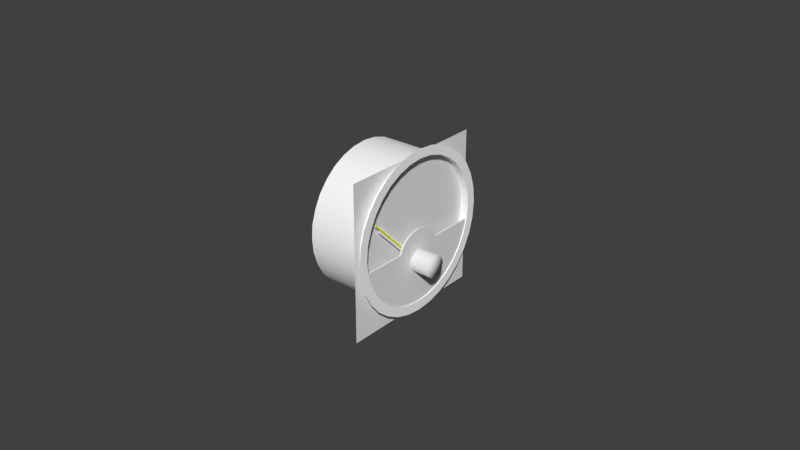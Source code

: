 # Source: egt.blend  (saved by Blender 2.78.0; exported with 4.5.12 LTS)
import bpy
from mathutils import Matrix  # noqa: F401  (used for matrix-valued properties, if any)

bpy.ops.wm.read_factory_settings(use_empty=True)
scene = bpy.context.scene
scene.name = 'Scene'

# ---- collections
col_collection_1 = bpy.data.collections.new('Collection 1'); scene.collection.children.link(col_collection_1)
col_collection_2 = bpy.data.collections.new('Collection 2'); scene.collection.children.link(col_collection_2)
col_collection_3 = bpy.data.collections.new('Collection 3'); scene.collection.children.link(col_collection_3)
col_collection_4 = bpy.data.collections.new('Collection 4'); scene.collection.children.link(col_collection_4)
col_collection_5 = bpy.data.collections.new('Collection 5'); scene.collection.children.link(col_collection_5)
col_collection_11 = bpy.data.collections.new('Collection 11'); scene.collection.children.link(col_collection_11)

# ---- materials (node trees are filled in below, after node groups)
mat_front = bpy.data.materials.new('front')
mat_front.alpha_threshold = 0.0
mat_front.use_transparent_shadow = False
mat_front.roughness = 0.5
mat_front.specular_intensity = 1.0
mat_face = bpy.data.materials.new('face')
mat_face.alpha_threshold = 0.0
mat_face.use_transparent_shadow = False
mat_face.roughness = 0.5
mat_face.specular_intensity = 1.0
mat_ac3dmat3 = bpy.data.materials.new('ac3dmat3')
mat_ac3dmat3.alpha_threshold = 0.0
mat_ac3dmat3.use_transparent_shadow = False
mat_ac3dmat3.diffuse_color = (1.0, 1.0, 0.0, 1.0)
mat_ac3dmat3.specular_color = (1.0, 0.8941, 0.003573)
mat_ac3dmat3.roughness = 0.5
mat_ac3dmat3.specular_intensity = 1.0
mat_needle = bpy.data.materials.new('needle')
mat_needle.alpha_threshold = 0.0
mat_needle.use_transparent_shadow = False
mat_needle.diffuse_color = (1.0, 1.0, 1.0, 1.0)
mat_needle.roughness = 0.5
mat_needle.specular_intensity = 0.85
mat_knob = bpy.data.materials.new('knob')
mat_knob.alpha_threshold = 0.0
mat_knob.use_transparent_shadow = False
mat_knob.roughness = 0.5
mat_knob.specular_intensity = 0.85
mat_material = bpy.data.materials.new('Material')
mat_material.alpha_threshold = 0.0
mat_material.use_transparent_shadow = False
mat_material.diffuse_color = (1.0, 1.0, 1.0, 1.0)
mat_material.roughness = 0.5

# ---- node groups
ng_auto_smooth = bpy.data.node_groups.new('Auto Smooth', 'GeometryNodeTree')
_s = ng_auto_smooth.interface.new_socket(name='Geometry', in_out='OUTPUT', socket_type='NodeSocketGeometry')
_s = ng_auto_smooth.interface.new_socket(name='Geometry', in_out='INPUT', socket_type='NodeSocketGeometry')
_s = ng_auto_smooth.interface.new_socket(name='Angle', in_out='INPUT', socket_type='NodeSocketFloat')
_s.subtype = 'ANGLE'
_s.min_value = 0.0
_s.max_value = 3.142
ng_auto_smooth.is_modifier = True
_N = ng_auto_smooth.nodes; _L = ng_auto_smooth.links
n0 = _N.new('NodeGroupOutput'); n0.name = 'Group Output'; n0.location = (480, -100)
n1 = _N.new('NodeGroupInput'); n1.name = 'Group Input'; n1.location = (-420, -300)
n2 = _N.new('NodeGroupInput'); n2.name = 'Group Input.001'; n2.location = (-60, -100)
n3 = _N.new('GeometryNodeSetShadeSmooth'); n3.name = 'Set Shade Smooth'; n3.location = (120, -100)
n3.domain = 'EDGE'
n4 = _N.new('GeometryNodeSetShadeSmooth'); n4.name = 'Set Shade Smooth.001'; n4.location = (300, -100)
n5 = _N.new('GeometryNodeInputMeshEdgeAngle'); n5.name = 'Edge Angle'; n5.location = (-420, -220)
n6 = _N.new('GeometryNodeInputEdgeSmooth'); n6.name = 'Is Edge Smooth'; n6.location = (-60, -160)
n7 = _N.new('GeometryNodeInputShadeSmooth'); n7.name = 'Is Face Smooth'; n7.location = (-240, -340)
n8 = _N.new('FunctionNodeBooleanMath'); n8.name = 'Boolean Math'; n8.location = (-60, -220)
n9 = _N.new('FunctionNodeCompare'); n9.name = 'Compare'; n9.location = (-240, -180)
n9.operation = 'LESS_EQUAL'
_L.new(n5.outputs[0], n9.inputs[0])
_L.new(n4.outputs[0], n0.inputs[0])
_L.new(n1.outputs[1], n9.inputs[1])
_L.new(n9.outputs[0], n8.inputs[0])
_L.new(n7.outputs[0], n8.inputs[1])
_L.new(n2.outputs[0], n3.inputs[0])
_L.new(n6.outputs[0], n3.inputs[1])
_L.new(n3.outputs[0], n4.inputs[0])
_L.new(n8.outputs[0], n3.inputs[2])
n0.is_active_output = True

# ---- material node trees

# ---- world
world_world = bpy.data.worlds.new('World'); scene.world = world_world
world_world.color = (0.05088, 0.05088, 0.05088)
world_world.use_sun_shadow = False
world_world.sun_shadow_jitter_overblur = 0.0
world_world.cycles.sampling_method = 'NONE'
world_world.cycles.sample_map_resolution = 256

# ---- meshes
me_face_mesh_001 = bpy.data.meshes.new('Face.mesh.001')
me_face_mesh_001.from_pydata([(-0.0005043, 0.004092, 0.001596), (-0.0005043, -0.0001421, 0.002501), (-0.0005043, -0.001481, 0.002321), (-0.0005043, -0.005498, 0.0006314), (-0.0005043, 0.007979, -0.002897), (-0.0005043, -0.007979, -0.002897), (-0.0005043, -0.004318, 0.001423), (-0.0005043, -0.007128, -0.001092), (-0.0005043, 0.001363, 0.002355), (-0.0005043, -0.00282, 0.001977), (-0.0005043, 0.006188, -8.995e-05), (-0.0005043, 0.007551, -0.001986), (-0.0005043, 0.00696, -0.001024), (-0.0005043, 0.002843, 0.002075), (-0.0005043, -0.007588, -0.001994), (-0.0005043, 0.005285, 0.0007576), (-0.0005043, -0.006454, -0.0001924), (6.229e-05, 0.001363, 0.002355), (6.229e-05, -0.0001421, 0.002501), (6.229e-05, 0.007979, -0.002897), (6.229e-05, -0.004318, 0.001423), (6.229e-05, -0.005498, 0.0006314), (6.229e-05, 0.005285, 0.0007576), (6.229e-05, 0.004092, 0.001596), (6.229e-05, -0.007979, -0.002897), (6.229e-05, -0.007588, -0.001994), (6.229e-05, -0.001481, 0.002321), (6.229e-05, -0.00282, 0.001977), (6.229e-05, -0.006454, -0.0001924), (6.229e-05, -0.007128, -0.001092), (6.229e-05, 0.002843, 0.002075), (6.229e-05, 0.00696, -0.001024), (6.229e-05, 0.006188, -8.995e-05), (6.229e-05, 0.007551, -0.001986), (6.229e-05, 0.02287, -0.002897), (6.229e-05, -0.02236, -0.002897), (6.229e-05, -0.02219, -0.002897), (-0.0005043, 0.02286, -0.002897), (-0.0005043, -0.02237, -0.002897), (-0.0005043, -0.02219, -0.002897), (6.023e-05, 0.02164, -0.006922), (6.008e-05, 0.02156, -0.007213), (6.199e-05, 0.01943, -0.0112), (6.104e-05, 0.01656, -0.01469), (6.104e-05, 0.01306, -0.01756), (6.199e-05, 0.009076, -0.01969), (6.104e-05, 0.004749, -0.02101), (6.104e-05, 0.0002503, -0.02145), (6.008e-05, -0.004249, -0.02101), (6.104e-05, -0.008575, -0.01969), (5.913e-05, -0.01256, -0.01756), (6.104e-05, -0.01606, -0.01469), (6.104e-05, -0.01892, -0.0112), (6.199e-05, -0.02105, -0.007214), (6.023e-05, 0.02164, -0.006922), (6.008e-05, 0.01951, -0.01091), (6.104e-05, 0.01664, -0.0144), (6.104e-05, 0.01315, -0.01727), (6.104e-05, 0.009163, -0.0194), (6.104e-05, 0.004837, -0.02071), (6.104e-05, 0.0003383, -0.02116), (6.008e-05, -0.004161, -0.02071), (6.008e-05, -0.008487, -0.0194), (5.913e-05, -0.01247, -0.01727), (6.104e-05, -0.01597, -0.0144), (6.199e-05, -0.01884, -0.01091), (6.199e-05, -0.02097, -0.006921)], [], [(7, 14, 25, 29), (16, 7, 29, 28), (10, 15, 22, 32), (13, 8, 17, 30), (6, 3, 21, 20), (3, 16, 28, 21), (2, 9, 27, 26), (15, 0, 23, 22), (12, 10, 32, 31), (5, 39, 36, 24), (4, 11, 33, 19), (14, 5, 24, 25), (11, 12, 31, 33), (1, 2, 26, 18), (0, 13, 30, 23), (9, 6, 20, 27), (8, 1, 18, 17), (34, 37, 4, 19), (35, 53, 52, 51, 50, 49, 48, 47, 46, 45, 44, 43, 42, 41, 54, 55, 56, 57, 58, 59, 60, 61, 62, 63, 64, 65, 66, 36), (36, 66, 65, 64, 63, 62, 61, 60, 59, 58, 57, 56, 55, 54, 40, 34, 19, 33, 31, 32, 22, 23, 30, 17, 18, 26, 27, 20, 21, 28, 29, 25, 24), (34, 40, 54), (36, 39, 38, 35)])
_uv = me_face_mesh_001.uv_layers.new(name='UVMap')
_uv.uv.foreach_set('vector', [0.8132, 0.1183, 0.8122, 0.116, 0.8122, 0.1141, 0.8132, 0.1164, 0.8147, 0.1206, 0.8132, 0.1183, 0.8132, 0.1164, 0.8147, 0.1187, 0.8431, 0.1206, 0.8411, 0.1228, 0.8411, 0.1208, 0.8431, 0.1186, 0.8356, 0.1262, 0.8323, 0.127, 0.8323, 0.125, 0.8356, 0.1243, 0.8195, 0.1247, 0.8169, 0.1227, 0.8169, 0.1208, 0.8195, 0.1228, 0.8169, 0.1227, 0.8147, 0.1206, 0.8147, 0.1187, 0.8169, 0.1208, 0.8259, 0.127, 0.8229, 0.1261, 0.8229, 0.1242, 0.8259, 0.125, 0.8411, 0.1228, 0.8384, 0.125, 0.8384, 0.123, 0.8411, 0.1208, 0.8449, 0.1182, 0.8431, 0.1206, 0.8431, 0.1186, 0.8448, 0.1162, 0.8113, 0.1137, 0.7794, 0.1141, 0.7794, 0.1121, 0.8113, 0.1118, 0.8471, 0.1133, 0.8462, 0.1157, 0.8462, 0.1137, 0.8471, 0.1114, 0.8122, 0.116, 0.8113, 0.1137, 0.8113, 0.1118, 0.8122, 0.1141, 0.8462, 0.1157, 0.8449, 0.1182, 0.8448, 0.1162, 0.8462, 0.1137, 0.8289, 0.1274, 0.8259, 0.127, 0.8259, 0.125, 0.8289, 0.1255, 0.8384, 0.125, 0.8356, 0.1262, 0.8356, 0.1243, 0.8384, 0.123, 0.8229, 0.1261, 0.8195, 0.1247, 0.8195, 0.1228, 0.8229, 0.1242, 0.8323, 0.127, 0.8289, 0.1274, 0.8289, 0.1255, 0.8323, 0.125, 0.8806, 0.111, 0.8806, 0.113, 0.8471, 0.1133, 0.8471, 0.1114, 0.779, 0.1121, 0.7819, 0.101, 0.7867, 0.09069, 0.7932, 0.08163, 0.801, 0.07417, 0.81, 0.0686, 0.8197, 0.06512, 0.8298, 0.06387, 0.8399, 0.0649, 0.8496, 0.06817, 0.8586, 0.07355, 0.8664, 0.08084, 0.8728, 0.08976, 0.8776, 0.09995, 0.8778, 0.1007, 0.873, 0.09051, 0.8666, 0.08159, 0.8587, 0.0743, 0.8498, 0.06892, 0.8401, 0.06565, 0.83, 0.06462, 0.8199, 0.06587, 0.8102, 0.06935, 0.8012, 0.07493, 0.7934, 0.08238, 0.7869, 0.09144, 0.7821, 0.1017, 0.7794, 0.1121, 0.7794, 0.1121, 0.7821, 0.1017, 0.7869, 0.09144, 0.7934, 0.08238, 0.8012, 0.07493, 0.8102, 0.06935, 0.8199, 0.06587, 0.83, 0.06462, 0.8401, 0.06565, 0.8498, 0.06892, 0.8587, 0.0743, 0.8666, 0.08159, 0.873, 0.09051, 0.8778, 0.1007, 0.8778, 0.1007, 0.8806, 0.111, 0.8471, 0.1114, 0.8462, 0.1137, 0.8448, 0.1162, 0.8431, 0.1186, 0.8411, 0.1208, 0.8384, 0.123, 0.8356, 0.1243, 0.8323, 0.125, 0.8289, 0.1255, 0.8259, 0.125, 0.8229, 0.1242, 0.8195, 0.1228, 0.8169, 0.1208, 0.8147, 0.1187, 0.8132, 0.1164, 0.8122, 0.1141, 0.8113, 0.1118, 0.8806, 0.111, 0.8778, 0.1007, 0.8778, 0.1007, 0.7794, 0.1121, 0.7794, 0.1141, 0.779, 0.1141, 0.779, 0.1121])
me_face_mesh_001.materials.append(mat_front)
me_face_mesh_001.use_remesh_preserve_volume = False
me_face_mesh_001.use_remesh_preserve_attributes = False
me_face_mesh_001.use_mirror_vertex_groups = False
me_face_mesh_001.update()
me_face_mesh = bpy.data.meshes.new('Face.mesh')
me_face_mesh.from_pydata([(-0.002, 0.025, -9.313e-10), (-0.002, -0.025, -9.313e-10), (-0.002, -0.025, -0.025), (-0.002, 0.025, -0.025), (-0.002, 0.025, 0.025), (-0.002, -0.025, 0.025)], [], [(1, 2, 3, 0), (0, 4, 5, 1)])
_uv = me_face_mesh.uv_layers.new(name='UVMap')
_uv.uv.foreach_set('vector', [0.006032, 0.4885, 0.006032, 0.2654, 0.7112, 0.2654, 0.7112, 0.4885, 1.0, 0.5, 1.0, 1.0, 0.0, 1.0, 7.69e-05, 0.5])
me_face_mesh.materials.append(mat_face)
me_face_mesh.use_remesh_preserve_volume = False
me_face_mesh.use_remesh_preserve_attributes = False
me_face_mesh.use_mirror_vertex_groups = False
me_face_mesh.update()
me_bug_mesh = bpy.data.meshes.new('Bug.mesh')
me_bug_mesh.from_pydata([(-0.001563, -0.02128, 0.01273), (-0.001564, -0.003146, -0.0057), (-0.001564, -0.002841, -0.005396), (-0.001564, -0.02103, 0.0128), (-0.001564, -0.02134, 0.01249), (-0.001323, -0.02128, 0.01274), (-0.001326, -0.02103, 0.0128), (-0.001326, -0.002841, -0.005396), (-0.001326, -0.003146, -0.0057), (-0.001326, -0.02134, 0.01249)], [], [(1, 4, 0, 3, 2), (8, 7, 6, 5, 9), (4, 1, 8, 9), (2, 3, 6, 7), (0, 4, 9, 5), (1, 2, 7, 8), (3, 0, 5, 6)])
_uv = me_bug_mesh.uv_layers.new(name='UVMap')
_uv.uv.foreach_set('vector', [0.2504, 0.2257, 0.2504, 0.01302, 0.281, 0.001875, 0.3116, 0.01302, 0.3116, 0.2257, 0.3116, 0.001875, 0.3728, 0.001875, 0.3728, 0.2145, 0.3422, 0.2257, 0.3116, 0.2145, 0.4066, 0.01316, 0.4066, 0.2249, 0.3728, 0.2249, 0.3728, 0.01316, 0.4066, 0.2249, 0.4066, 0.01316, 0.4404, 0.01316, 0.4404, 0.2249, 0.4066, 0.001875, 0.4066, 0.01316, 0.3728, 0.01316, 0.3728, 0.001875, 0.4404, 0.006061, 0.4404, 0.001875, 0.4742, 0.001875, 0.4742, 0.006061, 0.4066, 0.01316, 0.4066, 0.001875, 0.4404, 0.001875, 0.4404, 0.01316])
me_bug_mesh.materials.append(mat_ac3dmat3)
me_bug_mesh.use_remesh_preserve_volume = False
me_bug_mesh.use_remesh_preserve_attributes = False
me_bug_mesh.use_mirror_vertex_groups = False
me_bug_mesh.update()
me_needle_mesh = bpy.data.meshes.new('Needle.mesh')
me_needle_mesh.from_pydata([(-0.002063, -0.0191, 0.009337), (-0.002063, -0.01788, 0.01056), (-0.002063, -0.002383, -0.004938), (-0.002063, -0.003603, -0.006158), (-0.002063, -0.0193, 0.01076), (-0.001812, -0.0191, 0.009337), (-0.001812, -0.003603, -0.006158), (-0.001812, -0.01788, 0.01056), (-0.001812, -0.0193, 0.01076), (-0.001812, -0.002383, -0.004938)], [], [(3, 0, 4, 1, 2), (6, 9, 7, 8, 5), (3, 2, 9, 6), (1, 4, 8, 7), (4, 0, 5, 8), (2, 1, 7, 9), (0, 3, 6, 5)])
_uv = me_needle_mesh.uv_layers.new(name='UVMap')
_uv.uv.foreach_set('vector', [0.2284, 0.002743, 0.2288, 0.2143, 0.1832, 0.2255, 0.1375, 0.2145, 0.137, 0.002945, 0.1375, 0.2256, 0.0462, 0.2258, 0.04573, 0.01423, 0.09137, 0.003047, 0.1371, 0.01403, 0.01952, 0.2092, 0.01955, 0.2258, 0.006229, 0.2259, 0.006192, 0.2092, 0.03285, 0.2119, 0.03288, 0.2258, 0.01955, 0.2258, 0.01952, 0.212, 0.03288, 0.2258, 0.03285, 0.2119, 0.04617, 0.2119, 0.0462, 0.2258, 0.03247, 0.04281, 0.03285, 0.2119, 0.01952, 0.212, 0.01915, 0.04284, 0.03285, 0.2119, 0.03247, 0.04281, 0.0458, 0.04278, 0.04617, 0.2119])
me_needle_mesh.materials.append(mat_needle)
me_needle_mesh.use_remesh_preserve_volume = False
me_needle_mesh.use_remesh_preserve_attributes = False
me_needle_mesh.use_mirror_vertex_groups = False
me_needle_mesh.update()
me_knob_mesh = bpy.data.meshes.new('Knob.mesh')
me_knob_mesh.from_pydata([(0.005125, -0.002993, -0.005549), (-0.002292, -0.00659, -0.005549), (-0.002292, -0.006108, -0.007347), (-0.002292, -0.004792, -0.008664), (-0.002292, -0.002993, -0.009146), (-0.002292, -0.001195, -0.008664), (-0.002292, 0.0001214, -0.007347), (-0.002292, 0.0006033, -0.005549), (-0.002292, 0.0001214, -0.003751), (-0.002292, -0.001195, -0.002434), (-0.002292, -0.002993, -0.001952), (-0.002292, -0.004792, -0.002434), (-0.002292, -0.006108, -0.003751), (0.005125, -0.00659, -0.005549), (0.005125, -0.006108, -0.007347), (0.005125, -0.004792, -0.008664), (0.005125, -0.002993, -0.009146), (0.005125, -0.001195, -0.008664), (0.005125, 0.0001214, -0.007347), (0.005125, 0.0006033, -0.005549), (0.005125, 0.0001214, -0.003751), (0.005125, -0.001195, -0.002434), (0.005125, -0.002993, -0.001952), (0.005125, -0.004792, -0.002434), (0.005125, -0.006108, -0.003751)], [], [(0, 24, 13), (0, 13, 14), (0, 14, 15), (0, 15, 16), (0, 16, 17), (0, 17, 18), (0, 18, 19), (0, 19, 20), (0, 20, 21), (0, 21, 22), (0, 22, 23), (0, 23, 24), (24, 12, 1, 13), (13, 1, 2, 14), (14, 2, 3, 15), (15, 3, 4, 16), (16, 4, 5, 17), (17, 5, 6, 18), (18, 6, 7, 19), (19, 7, 8, 20), (20, 8, 9, 21), (21, 9, 10, 22), (22, 10, 11, 23), (23, 11, 12, 24)])
me_knob_mesh.polygons.foreach_set('use_smooth', [True] * 24)
_uv = me_knob_mesh.uv_layers.new(name='UVMap')
_uv.uv.foreach_set('vector', [0.6091, 0.1232, 0.7195, 0.06186, 0.7345, 0.1247, 0.6091, 0.1232, 0.7345, 0.1247, 0.7159, 0.1872, 0.6091, 0.1232, 0.7159, 0.1872, 0.6687, 0.2326, 0.6091, 0.1232, 0.6687, 0.2326, 0.6055, 0.2486, 0.6091, 0.1232, 0.6055, 0.2486, 0.5433, 0.2311, 0.6091, 0.1232, 0.5433, 0.2311, 0.4987, 0.1846, 0.6091, 0.1232, 0.4987, 0.1846, 0.4837, 0.1217, 0.6091, 0.1232, 0.4837, 0.1217, 0.5023, 0.05924, 0.6091, 0.1232, 0.5023, 0.05924, 0.5495, 0.01391, 0.6091, 0.1232, 0.5495, 0.01391, 0.6127, -0.002134, 0.6091, 0.1232, 0.6127, -0.002134, 0.6749, 0.01542, 0.6091, 0.1232, 0.6749, 0.01542, 0.7195, 0.06186, 0.4999, 0.2193, 0.4999, 0.247, 0.4928, 0.247, 0.4928, 0.2193, 0.4928, 0.2193, 0.4928, 0.247, 0.4867, 0.247, 0.4867, 0.2193, 0.7133, 0.2197, 0.7133, 0.2474, 0.7072, 0.2474, 0.7072, 0.2197, 0.7072, 0.2197, 0.7072, 0.2474, 0.7001, 0.2474, 0.7001, 0.2197, 0.7001, 0.2197, 0.7001, 0.2474, 0.694, 0.2474, 0.694, 0.2197, 0.5253, 0.221, 0.5253, 0.2487, 0.5192, 0.2487, 0.5192, 0.221, 0.5192, 0.221, 0.5192, 0.2487, 0.5122, 0.2487, 0.5122, 0.221, 0.5122, 0.221, 0.5122, 0.2487, 0.506, 0.2487, 0.506, 0.221, 0.7327, 0.2197, 0.7327, 0.2474, 0.7265, 0.2474, 0.7265, 0.2197, 0.7265, 0.2197, 0.7265, 0.2474, 0.7195, 0.2474, 0.7195, 0.2197, 0.7195, 0.2197, 0.7195, 0.2474, 0.7133, 0.2474, 0.7133, 0.2197, 0.506, 0.2193, 0.506, 0.247, 0.4999, 0.247, 0.4999, 0.2193])
me_knob_mesh.materials.append(mat_knob)
me_knob_mesh.use_remesh_preserve_volume = False
me_knob_mesh.use_remesh_preserve_attributes = False
me_knob_mesh.use_mirror_vertex_groups = False
me_knob_mesh.update()
me_circle_009 = bpy.data.meshes.new('Circle.009')
me_circle_009.from_pydata([(-0.0003254, -0.1062, 0.01915), (-0.0003254, -0.1022, 0.0224), (-0.0003254, -0.09773, 0.02481), (-0.0003254, -0.09283, 0.02629), (-0.0003254, -0.08774, 0.0268), (-0.0003254, -0.08265, 0.02629), (-0.0003254, -0.07775, 0.02481), (-0.0003254, -0.07324, 0.0224), (-0.0003254, -0.06929, 0.01915), (-0.0003254, -0.06604, 0.0152), (-0.0003254, -0.06363, 0.01068), (-0.0003254, -0.06214, 0.005787), (-0.0003254, -0.06164, 0.0006949), (-0.0003254, -0.06214, -0.004397), (-0.0003254, -0.06363, -0.009294), (-0.0003254, -0.06604, -0.01381), (-0.0003254, -0.06929, -0.01776), (-0.0003254, -0.07324, -0.02101), (-0.0003254, -0.07775, -0.02342), (-0.0003254, -0.08265, -0.02491), (-0.0003254, -0.08774, -0.02541), (-0.0003254, -0.09283, -0.02491), (-0.0003254, -0.09773, -0.02342), (-0.0003254, -0.1022, -0.02101), (-0.0003254, -0.1062, -0.01776), (-0.0003254, -0.1094, -0.01381), (-0.0003254, -0.1119, -0.009293), (-0.0003254, -0.1133, -0.004397), (-0.0003254, -0.1138, 0.0006949), (-0.0003254, -0.1133, 0.005787), (-0.0003254, -0.1119, 0.01068), (-0.0003254, -0.1094, 0.0152), (-0.0003254, -0.104, 0.017), (-0.0003254, -0.1006, 0.01987), (-0.0003254, -0.09657, 0.022), (-0.0003254, -0.09224, 0.02331), (-0.0003254, -0.08774, 0.02376), (-0.0003254, -0.08324, 0.02331), (-0.0003254, -0.07892, 0.022), (-0.0003254, -0.07493, 0.01987), (-0.0003254, -0.07144, 0.017), (-0.0003254, -0.06857, 0.01351), (-0.0003254, -0.06644, 0.00952), (-0.0003254, -0.06512, 0.005194), (-0.0003254, -0.06468, 0.0006949), (-0.0003254, -0.06512, -0.003804), (-0.0003254, -0.06644, -0.00813), (-0.0003254, -0.06857, -0.01212), (-0.0003254, -0.07144, -0.01561), (-0.0003254, -0.07493, -0.01848), (-0.0003254, -0.07892, -0.02061), (-0.0003254, -0.08324, -0.02192), (-0.0003254, -0.08774, -0.02237), (-0.0003254, -0.09224, -0.02192), (-0.0003254, -0.09657, -0.02061), (-0.0003254, -0.1006, -0.01848), (-0.0003254, -0.104, -0.01561), (-0.0003254, -0.1069, -0.01212), (-0.0003254, -0.109, -0.00813), (-0.0003254, -0.1104, -0.003804), (-0.0003254, -0.1108, 0.0006949), (-0.0003254, -0.1104, 0.005194), (-0.0003254, -0.109, 0.00952), (-0.0003254, -0.1069, 0.01351), (-0.0003254, -0.104, 0.017), (-0.0003254, -0.1006, 0.01987), (-0.0003254, -0.09657, 0.022), (-0.0003254, -0.09224, 0.02331), (-0.0003254, -0.08774, 0.02376), (-0.0003254, -0.08324, 0.02331), (-0.0003254, -0.07892, 0.022), (-0.0003254, -0.07493, 0.01987), (-0.0003254, -0.07144, 0.017), (-0.0003254, -0.06857, 0.01351), (-0.0003254, -0.06644, 0.00952), (-0.0003254, -0.06512, 0.005194), (-0.0003254, -0.06468, 0.0006949), (-0.0003254, -0.06512, -0.003804), (-0.0003254, -0.06644, -0.00813), (-0.0003254, -0.06857, -0.01212), (-0.0003254, -0.07144, -0.01561), (-0.0003254, -0.07493, -0.01848), (-0.0003254, -0.07892, -0.02061), (-0.0003254, -0.08324, -0.02192), (-0.0003254, -0.08774, -0.02237), (-0.0003254, -0.09224, -0.02192), (-0.0003254, -0.09657, -0.02061), (-0.0003254, -0.1006, -0.01848), (-0.0003254, -0.104, -0.01561), (-0.0003254, -0.1069, -0.01212), (-0.0003254, -0.109, -0.00813), (-0.0003254, -0.1104, -0.003804), (-0.0003254, -0.1108, 0.0006949), (-0.0003254, -0.1104, 0.005194), (-0.0003254, -0.109, 0.00952), (-0.0003254, -0.1069, 0.01351), (-0.02121, -0.104, 0.017), (-0.02121, -0.1006, 0.01987), (-0.02121, -0.09657, 0.022), (-0.02121, -0.09224, 0.02331), (-0.02121, -0.08774, 0.02376), (-0.02121, -0.08324, 0.02331), (-0.02121, -0.07892, 0.022), (-0.02121, -0.07493, 0.01987), (-0.02121, -0.07144, 0.017), (-0.02121, -0.06857, 0.01351), (-0.02121, -0.06644, 0.00952), (-0.02121, -0.06512, 0.005194), (-0.02121, -0.06468, 0.0006949), (-0.02121, -0.06512, -0.003804), (-0.02121, -0.06644, -0.00813), (-0.02121, -0.06857, -0.01212), (-0.02121, -0.07144, -0.01561), (-0.02121, -0.07493, -0.01848), (-0.02121, -0.07892, -0.02061), (-0.02121, -0.08324, -0.02192), (-0.02121, -0.08774, -0.02237), (-0.02121, -0.09224, -0.02192), (-0.02121, -0.09657, -0.02061), (-0.02121, -0.1006, -0.01848), (-0.02121, -0.104, -0.01561), (-0.02121, -0.1069, -0.01212), (-0.02121, -0.109, -0.00813), (-0.02121, -0.1104, -0.003804), (-0.02121, -0.1108, 0.0006949), (-0.02121, -0.1104, 0.005194), (-0.02121, -0.109, 0.00952), (-0.02121, -0.1069, 0.01351)], [], [(1, 0, 32, 33), (2, 1, 33, 34), (3, 2, 34, 35), (4, 3, 35, 36), (5, 4, 36, 37), (6, 5, 37, 38), (7, 6, 38, 39), (8, 7, 39, 40), (9, 8, 40, 41), (10, 9, 41, 42), (11, 10, 42, 43), (12, 11, 43, 44), (13, 12, 44, 45), (14, 13, 45, 46), (15, 14, 46, 47), (16, 15, 47, 48), (17, 16, 48, 49), (18, 17, 49, 50), (19, 18, 50, 51), (20, 19, 51, 52), (21, 20, 52, 53), (22, 21, 53, 54), (23, 22, 54, 55), (24, 23, 55, 56), (25, 24, 56, 57), (26, 25, 57, 58), (27, 26, 58, 59), (28, 27, 59, 60), (29, 28, 60, 61), (30, 29, 61, 62), (31, 30, 62, 63), (0, 31, 63, 32), (65, 64, 96, 97), (66, 65, 97, 98), (67, 66, 98, 99), (68, 67, 99, 100), (69, 68, 100, 101), (70, 69, 101, 102), (71, 70, 102, 103), (72, 71, 103, 104), (73, 72, 104, 105), (74, 73, 105, 106), (75, 74, 106, 107), (76, 75, 107, 108), (77, 76, 108, 109), (78, 77, 109, 110), (79, 78, 110, 111), (80, 79, 111, 112), (81, 80, 112, 113), (82, 81, 113, 114), (83, 82, 114, 115), (84, 83, 115, 116), (85, 84, 116, 117), (86, 85, 117, 118), (87, 86, 118, 119), (88, 87, 119, 120), (89, 88, 120, 121), (90, 89, 121, 122), (91, 90, 122, 123), (92, 91, 123, 124), (93, 92, 124, 125), (94, 93, 125, 126), (95, 94, 126, 127), (64, 95, 127, 96)])
me_circle_009.polygons.foreach_set('use_smooth', [True] * 64)
_uv = me_circle_009.uv_layers.new(name='UVMap')
_uv.uv.foreach_set('vector', [0.8369, 0.01076, 0.8526, 0.01353, 0.8498, 0.02158, 0.836, 0.01914, 0.821, 0.01076, 0.8369, 0.01076, 0.836, 0.01914, 0.8219, 0.01914, 0.8053, 0.01353, 0.821, 0.01076, 0.8219, 0.01914, 0.8081, 0.02158, 0.7906, 0.01895, 0.8053, 0.01353, 0.8081, 0.02158, 0.795, 0.02637, 0.7773, 0.02682, 0.7906, 0.01895, 0.795, 0.02637, 0.7833, 0.03332, 0.766, 0.03683, 0.7773, 0.02682, 0.7833, 0.03332, 0.7733, 0.04217, 0.7571, 0.0486, 0.766, 0.03683, 0.7733, 0.04217, 0.7655, 0.05257, 0.751, 0.06169, 0.7571, 0.0486, 0.7655, 0.05257, 0.7601, 0.06413, 0.7479, 0.07558, 0.751, 0.06169, 0.7601, 0.06413, 0.7574, 0.0764, 0.7479, 0.08974, 0.7479, 0.07558, 0.7574, 0.0764, 0.7574, 0.08891, 0.751, 0.1036, 0.7479, 0.08974, 0.7574, 0.08891, 0.7601, 0.1012, 0.7571, 0.1167, 0.751, 0.1036, 0.7601, 0.1012, 0.7655, 0.1127, 0.766, 0.1285, 0.7571, 0.1167, 0.7655, 0.1127, 0.7733, 0.1231, 0.7773, 0.1385, 0.766, 0.1285, 0.7733, 0.1231, 0.7833, 0.132, 0.7906, 0.1464, 0.7773, 0.1385, 0.7833, 0.132, 0.795, 0.1389, 0.8053, 0.1518, 0.7906, 0.1464, 0.795, 0.1389, 0.8081, 0.1437, 0.821, 0.1545, 0.8053, 0.1518, 0.8081, 0.1437, 0.8219, 0.1462, 0.8369, 0.1545, 0.821, 0.1545, 0.8219, 0.1462, 0.836, 0.1462, 0.8526, 0.1518, 0.8369, 0.1545, 0.836, 0.1462, 0.8498, 0.1437, 0.8673, 0.1464, 0.8526, 0.1518, 0.8498, 0.1437, 0.8629, 0.1389, 0.8806, 0.1385, 0.8673, 0.1464, 0.8629, 0.1389, 0.8746, 0.132, 0.8919, 0.1285, 0.8806, 0.1385, 0.8746, 0.132, 0.8846, 0.1231, 0.9007, 0.1167, 0.8919, 0.1285, 0.8846, 0.1231, 0.8924, 0.1127, 0.9069, 0.1036, 0.9007, 0.1167, 0.8924, 0.1127, 0.8978, 0.1012, 0.91, 0.08973, 0.9069, 0.1036, 0.8978, 0.1012, 0.9005, 0.08891, 0.91, 0.07557, 0.91, 0.08973, 0.9005, 0.08891, 0.9005, 0.0764, 0.9069, 0.06168, 0.91, 0.07557, 0.9005, 0.0764, 0.8978, 0.06413, 0.9007, 0.0486, 0.9069, 0.06168, 0.8978, 0.06413, 0.8924, 0.05257, 0.8919, 0.03683, 0.9007, 0.0486, 0.8924, 0.05257, 0.8845, 0.04217, 0.8806, 0.02681, 0.8919, 0.03683, 0.8845, 0.04217, 0.8746, 0.03332, 0.8673, 0.01895, 0.8806, 0.02681, 0.8746, 0.03332, 0.8628, 0.02637, 0.8526, 0.01353, 0.8673, 0.01895, 0.8628, 0.02637, 0.8498, 0.02158, 0.9147, 0.1425, 0.9147, 0.1318, 0.9939, 0.1318, 0.9939, 0.1425, 0.9147, 0.1552, 0.9147, 0.1425, 0.9939, 0.1425, 0.9939, 0.1552, 0.9147, 0.1692, 0.9147, 0.1552, 0.9939, 0.1552, 0.9939, 0.1692, 0.9147, 0.1842, 0.9147, 0.1692, 0.9939, 0.1692, 0.9939, 0.1842, 0.9147, 0.1994, 0.9147, 0.1842, 0.9939, 0.1842, 0.9939, 0.1994, 0.9147, 0.2143, 0.9147, 0.1994, 0.9939, 0.1994, 0.9939, 0.2143, 0.9147, 0.2283, 0.9147, 0.2143, 0.9939, 0.2143, 0.9939, 0.2283, 0.9147, 0.241, 0.9147, 0.2283, 0.9939, 0.2283, 0.9939, 0.241, 0.9147, 0.2517, 0.9147, 0.241, 0.9939, 0.241, 0.9939, 0.2517, 0.75, 0.1759, 0.75, 0.1646, 0.8292, 0.1646, 0.8292, 0.1759, 0.75, 0.1885, 0.75, 0.1759, 0.8292, 0.1759, 0.8292, 0.1885, 0.75, 0.2018, 0.75, 0.1885, 0.8292, 0.1885, 0.8292, 0.2018, 0.75, 0.2155, 0.75, 0.2018, 0.8292, 0.2018, 0.8292, 0.2155, 0.75, 0.2288, 0.75, 0.2155, 0.8292, 0.2155, 0.8292, 0.2288, 0.75, 0.2414, 0.75, 0.2288, 0.8292, 0.2288, 0.8292, 0.2414, 0.75, 0.2527, 0.75, 0.2414, 0.8292, 0.2414, 0.8292, 0.2527, 0.9939, 0.121, 0.9939, 0.1318, 0.9147, 0.1318, 0.9147, 0.121, 0.9939, 0.1084, 0.9939, 0.121, 0.9147, 0.121, 0.9147, 0.1084, 0.9939, 0.09433, 0.9939, 0.1084, 0.9147, 0.1084, 0.9147, 0.09433, 0.9939, 0.07941, 0.9939, 0.09433, 0.9147, 0.09433, 0.9147, 0.07941, 0.9939, 0.0642, 0.9939, 0.07941, 0.9147, 0.07941, 0.9147, 0.0642, 0.9939, 0.04928, 0.9939, 0.0642, 0.9147, 0.0642, 0.9147, 0.04928, 0.9939, 0.03523, 0.9939, 0.04928, 0.9147, 0.04928, 0.9147, 0.03523, 0.9939, 0.02258, 0.9939, 0.03523, 0.9147, 0.03523, 0.9147, 0.02258, 0.9939, 0.01183, 0.9939, 0.02258, 0.9147, 0.02258, 0.9147, 0.01183, 0.9084, 0.2414, 0.9084, 0.2527, 0.8292, 0.2527, 0.8292, 0.2414, 0.9084, 0.2288, 0.9084, 0.2414, 0.8292, 0.2414, 0.8292, 0.2288, 0.9084, 0.2154, 0.9084, 0.2288, 0.8292, 0.2288, 0.8292, 0.2154, 0.9084, 0.2018, 0.9084, 0.2154, 0.8292, 0.2154, 0.8292, 0.2018, 0.9084, 0.1885, 0.9084, 0.2018, 0.8292, 0.2018, 0.8292, 0.1885, 0.9084, 0.1759, 0.9084, 0.1885, 0.8292, 0.1885, 0.8292, 0.1759, 0.9084, 0.1646, 0.9084, 0.1759, 0.8292, 0.1759, 0.8292, 0.1646])
me_circle_009.materials.append(mat_material)
me_circle_009.use_remesh_preserve_volume = False
me_circle_009.use_remesh_preserve_attributes = False
me_circle_009.use_mirror_vertex_groups = False
me_circle_009.update()

# ---- objects
ob_front = bpy.data.objects.new('Front', me_face_mesh_001)
ob_face = bpy.data.objects.new('Face', me_face_mesh)
ob_egt = bpy.data.objects.new('egt', None)
ob_bug = bpy.data.objects.new('Bug', me_bug_mesh)
ob_needle = bpy.data.objects.new('Needle', me_needle_mesh)
ob_knob = bpy.data.objects.new('Knob', me_knob_mesh)
ob_case = bpy.data.objects.new('Case', me_circle_009)

# ---- transforms, parenting, visibility, modifiers, constraints
ob_front.location = (-0.3698, -0.1326, -0.1085)
ob_front.show_transparent = True
ob_front.lineart.crease_threshold = 0.0
_m = ob_front.modifiers.new('Auto Smooth', 'NODES')
_m.node_group = ng_auto_smooth
_gi = [s.identifier for s in ng_auto_smooth.interface.items_tree if s.item_type == 'SOCKET' and s.in_out == 'INPUT']
_m[_gi[1]] = 0.7854  # Angle
ob_face.location = (-0.37, -0.1326, -0.1085)
ob_face.show_transparent = True
ob_face.lineart.crease_threshold = 0.0
_m = ob_face.modifiers.new('Auto Smooth', 'NODES')
_m.node_group = ng_auto_smooth
_gi = [s.identifier for s in ng_auto_smooth.interface.items_tree if s.item_type == 'SOCKET' and s.in_out == 'INPUT']
_m[_gi[1]] = 0.7854  # Angle
ob_egt.location = (-0.3669, -0.1296, -0.1099)
ob_egt.empty_image_offset = (0.0, 0.0)
ob_egt.lineart.crease_threshold = 0.0
ob_bug.parent = ob_egt
ob_bug.location = (-0.001948, 0.0, -0.0007491)
ob_bug.show_transparent = True
ob_bug.lineart.crease_threshold = 0.0
_m = ob_bug.modifiers.new('Auto Smooth', 'NODES')
_m.node_group = ng_auto_smooth
_gi = [s.identifier for s in ng_auto_smooth.interface.items_tree if s.item_type == 'SOCKET' and s.in_out == 'INPUT']
_m[_gi[1]] = 0.7854  # Angle
ob_needle.parent = ob_egt
ob_needle.location = (-0.001948, 0.0, -0.0007491)
ob_needle.show_transparent = True
ob_needle.lineart.crease_threshold = 0.0
_m = ob_needle.modifiers.new('Auto Smooth', 'NODES')
_m.node_group = ng_auto_smooth
_gi = [s.identifier for s in ng_auto_smooth.interface.items_tree if s.item_type == 'SOCKET' and s.in_out == 'INPUT']
_m[_gi[1]] = 0.7854  # Angle
ob_knob.parent = ob_egt
ob_knob.location = (-0.001736, 0.0, -0.0007491)
ob_knob.show_transparent = True
ob_knob.lineart.crease_threshold = 0.0
_m = ob_knob.modifiers.new('Auto Smooth', 'NODES')
_m.node_group = ng_auto_smooth
_gi = [s.identifier for s in ng_auto_smooth.interface.items_tree if s.item_type == 'SOCKET' and s.in_out == 'INPUT']
_m[_gi[1]] = 3.142  # Angle
ob_case.location = (-0.3691, -0.04461, -0.1076)
ob_case.show_transparent = True
ob_case.lineart.crease_threshold = 0.0
_m = ob_case.modifiers.new('Auto Smooth', 'NODES')
_m.node_group = ng_auto_smooth
_gi = [s.identifier for s in ng_auto_smooth.interface.items_tree if s.item_type == 'SOCKET' and s.in_out == 'INPUT']
_m[_gi[1]] = 3.142  # Angle

# ---- collection membership
col_collection_1.objects.link(ob_front)
col_collection_1.objects.link(ob_face)
col_collection_1.objects.link(ob_egt)
col_collection_1.objects.link(ob_bug)
col_collection_1.objects.link(ob_needle)
col_collection_1.objects.link(ob_knob)
col_collection_1.objects.link(ob_case)
col_collection_2.objects.link(ob_front)
col_collection_2.objects.link(ob_face)
col_collection_2.objects.link(ob_egt)
col_collection_2.objects.link(ob_bug)
col_collection_2.objects.link(ob_needle)
col_collection_2.objects.link(ob_knob)
col_collection_3.objects.link(ob_front)
col_collection_3.objects.link(ob_face)
col_collection_3.objects.link(ob_egt)
col_collection_3.objects.link(ob_bug)
col_collection_3.objects.link(ob_needle)
col_collection_3.objects.link(ob_knob)
col_collection_4.objects.link(ob_front)
col_collection_4.objects.link(ob_face)
col_collection_4.objects.link(ob_egt)
col_collection_4.objects.link(ob_bug)
col_collection_4.objects.link(ob_needle)
col_collection_4.objects.link(ob_knob)
col_collection_5.objects.link(ob_front)
col_collection_5.objects.link(ob_face)
col_collection_5.objects.link(ob_egt)
col_collection_5.objects.link(ob_bug)
col_collection_5.objects.link(ob_needle)
col_collection_5.objects.link(ob_knob)
col_collection_11.objects.link(ob_front)
col_collection_11.objects.link(ob_face)
col_collection_11.objects.link(ob_egt)
col_collection_11.objects.link(ob_bug)
col_collection_11.objects.link(ob_needle)
col_collection_11.objects.link(ob_knob)

# ---- scene / render settings (as saved in the file)
scene.frame_start = 1; scene.frame_end = 250; scene.frame_set(0)
scene.render.engine = 'BLENDER_EEVEE_NEXT'
scene.render.resolution_percentage = 50
scene.render.dither_intensity = 0.0
scene.cycles.use_denoising = False
scene.cycles.samples = 10
scene.cycles.sampling_pattern = 'TABULATED_SOBOL'
scene.cycles.light_sampling_threshold = 0.0
scene.cycles.use_adaptive_sampling = False
scene.cycles.use_light_tree = False
scene.cycles.blur_glossy = 0.0
scene.cycles.pixel_filter_type = 'GAUSSIAN'
scene.cycles.sample_clamp_indirect = 0.0
scene.view_settings.view_transform = 'Standard'
bpy.context.view_layer.update()

# ---- added for rendering (the .blend has no active camera and no usable light): camera, sun
cam_auto = bpy.data.cameras.new('AutoCamera')
cam_auto.lens = 50.0
cam_auto.sensor_width = 36.0
cam_auto.clip_end = 1000.0
ob_auto_camera = bpy.data.objects.new('AutoCamera', cam_auto)
scene.collection.objects.link(ob_auto_camera)
ob_auto_camera.location = (-0.191878, -0.354409, 0.0408982)
ob_auto_camera.rotation_euler = (1.09748, -7.21219e-08, 0.694738)
scene.camera = ob_auto_camera
light_auto_sun = bpy.data.lights.new('AutoSun', 'SUN')
light_auto_sun.energy = 3.0
light_auto_sun.angle = 0.0523599
ob_auto_sun = bpy.data.objects.new('AutoSun', light_auto_sun)
scene.collection.objects.link(ob_auto_sun)
ob_auto_sun.rotation_euler = (0.872665, 0.174533, 0.523599)
bpy.context.view_layer.update()
